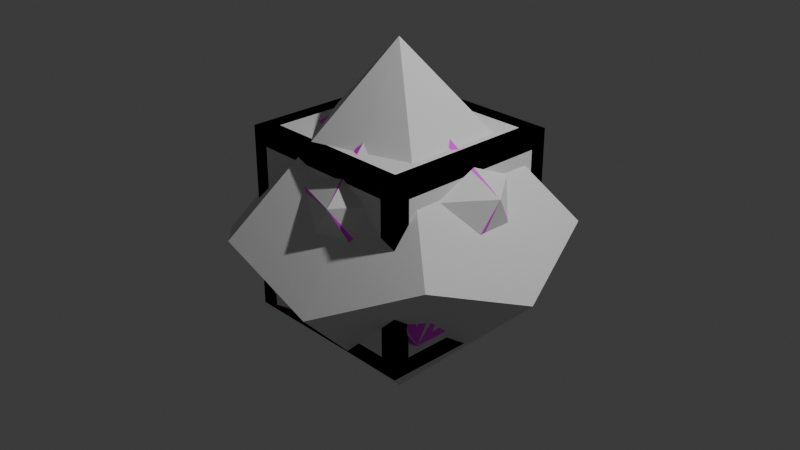 # Source: BaseD6.blend  (saved by Blender 4.5.90; exported with 4.5.12 LTS)
import bpy
from mathutils import Matrix  # noqa: F401  (used for matrix-valued properties, if any)

bpy.ops.wm.read_factory_settings(use_empty=True)
scene = bpy.context.scene
scene.name = 'Scene'

# ---- collections
col_collection = bpy.data.collections.new('Collection'); scene.collection.children.link(col_collection)

# ---- images (referenced by path relative to the original .blend; pixels are not part of the script)
import os
ASSET_DIR = os.environ.get("B2B_ASSET_DIR", "")  # directory of the original .blend (textures are referenced by path, not embedded)
HERE = os.path.dirname(os.path.abspath(__file__))  # packed textures are extracted next to this script under _unpacked/

def load_image(name, relpath, width, height, colorspace="sRGB"):
    """Load a texture the original file referenced (path relative to the .blend, or extracted next to this script)."""
    p = next((c for c in (os.path.join(HERE, relpath), os.path.join(ASSET_DIR, relpath)) if relpath and os.path.exists(c)), "")
    if p:
        img = bpy.data.images.load(p, check_existing=True)
        img.name = name
    else:  # same state as the original file: an image datablock whose file is absent (Cycles renders it pink)
        img = bpy.data.images.new(name, width, height)
        img.source = "FILE"
        img.filepath = "//" + (relpath or name)
    img.colorspace_settings.name = colorspace
    return img
img_mat01 = load_image('Mat01', 'missing.png', 1024, 1024, 'sRGB')

# ---- materials (node trees are filled in below, after node groups)
mat_material_001 = bpy.data.materials.new('Material.001')
mat_material_001.preview_render_type = 'CUBE'

# ---- material node trees
mat_material_001.use_nodes = True; mat_material_001.node_tree.nodes.clear()
_N = mat_material_001.node_tree.nodes; _L = mat_material_001.node_tree.links
n0 = _N.new('ShaderNodeOutputMaterial'); n0.name = 'Material Output'; n0.location = (200, 100)
n1 = _N.new('ShaderNodeBsdfPrincipled'); n1.name = 'Principled BSDF'; n1.location = (-200, 100)
n2 = _N.new('ShaderNodeTexImage'); n2.name = 'Image Texture'; n2.location = (-490, 75)
n2.image = img_mat01
_L.new(n1.outputs[0], n0.inputs[0])
_L.new(n2.outputs[0], n1.inputs[0])
n0.is_active_output = True

# ---- world
world_world = bpy.data.worlds.new('World'); scene.world = world_world
world_world.use_nodes = True; world_world.node_tree.nodes.clear()
_N = world_world.node_tree.nodes; _L = world_world.node_tree.links
n0 = _N.new('ShaderNodeOutputWorld'); n0.name = 'World Output'; n0.location = (200, 100)
n1 = _N.new('ShaderNodeBackground'); n1.name = 'Background'; n1.location = (-200, 100)
n1.inputs[0].default_value = (0.05088, 0.05088, 0.05088, 1.0)
_L.new(n1.outputs[0], n0.inputs[0])
n0.is_active_output = True
world_world.color = (0.05088, 0.05088, 0.05088)
world_world.sun_shadow_jitter_overblur = 0.0

# ---- cameras
cam_camera = bpy.data.cameras.new('Camera')
cam_camera.clip_end = 100.0
cam_camera.ortho_scale = 7.314

# ---- lights
light_light = bpy.data.lights.new('Light', 'POINT')
light_light.energy = 1000.0
light_light.shadow_soft_size = 0.1

# ---- meshes
me_cube_001 = bpy.data.meshes.new('Cube.001')
me_cube_001.from_pydata([(-1.0, -1.0, -1.0), (-1.0, -1.0, 1.0), (-1.0, 1.0, -1.0), (-1.0, 1.0, 1.0), (1.0, -1.0, -1.0), (1.0, -1.0, 1.0), (1.0, 1.0, -1.0), (1.0, 1.0, 1.0), (-1.0, -0.8219, -0.8219), (-1.0, -0.8219, 0.8219), (-1.0, 0.8219, 0.8219), (-1.0, 0.8219, -0.8219), (-0.8219, 1.0, -0.8219), (-0.8219, 1.0, 0.8219), (0.8219, 1.0, 0.8219), (0.8219, 1.0, -0.8219), (1.0, 0.8219, -0.8219), (1.0, 0.8219, 0.8219), (1.0, -0.8219, 0.8219), (1.0, -0.8219, -0.8219), (0.8219, -1.0, -0.8219), (0.8219, -1.0, 0.8219), (-0.8219, -1.0, 0.8219), (-0.8219, -1.0, -0.8219), (-0.8219, 0.8219, -1.0), (0.8219, 0.8219, -1.0), (0.8219, -0.8219, -1.0), (-0.8219, -0.8219, -1.0), (0.8219, 0.8219, 1.0), (-0.8219, 0.8219, 1.0), (-0.8219, -0.8219, 1.0), (0.8219, -0.8219, 1.0), (-0.9, -0.8219, -0.8219), (-0.9, -0.8219, 0.8219), (-0.9, 0.8219, 0.8219), (-0.9, 0.8219, -0.8219), (-0.8219, 0.9, -0.8219), (-0.8219, 0.9, 0.8219), (0.8219, 0.9, 0.8219), (0.8219, 0.9, -0.8219), (0.9, 0.8219, -0.8219), (0.9, 0.8219, 0.8219), (0.9, -0.8219, 0.8219), (0.9, -0.8219, -0.8219), (0.8219, -0.9, -0.8219), (0.8219, -0.9, 0.8219), (-0.8219, -0.9, 0.8219), (-0.8219, -0.9, -0.8219), (-0.8219, 0.8219, -0.9), (0.8219, 0.8219, -0.9), (0.8219, -0.8219, -0.9), (-0.8219, -0.8219, -0.9), (0.8219, 0.8219, 0.9), (-0.8219, 0.8219, 0.9), (-0.8219, -0.8219, 0.9), (0.8219, -0.8219, 0.9)], [], [(0, 1, 9, 8), (1, 3, 10, 9), (3, 2, 11, 10), (2, 0, 8, 11), (2, 3, 13, 12), (3, 7, 14, 13), (7, 6, 15, 14), (6, 2, 12, 15), (6, 7, 17, 16), (7, 5, 18, 17), (5, 4, 19, 18), (4, 6, 16, 19), (4, 5, 21, 20), (5, 1, 22, 21), (1, 0, 23, 22), (0, 4, 20, 23), (2, 6, 25, 24), (6, 4, 26, 25), (4, 0, 27, 26), (0, 2, 24, 27), (7, 3, 29, 28), (3, 1, 30, 29), (1, 5, 31, 30), (5, 7, 28, 31), (32, 33, 34, 35), (9, 33, 32, 8), (10, 34, 33, 9), (11, 35, 34, 10), (8, 32, 35, 11), (36, 37, 38, 39), (13, 37, 36, 12), (14, 38, 37, 13), (15, 39, 38, 14), (12, 36, 39, 15), (40, 41, 42, 43), (17, 41, 40, 16), (18, 42, 41, 17), (19, 43, 42, 18), (16, 40, 43, 19), (44, 45, 46, 47), (21, 45, 44, 20), (22, 46, 45, 21), (23, 47, 46, 22), (20, 44, 47, 23), (48, 49, 50, 51), (25, 49, 48, 24), (26, 50, 49, 25), (27, 51, 50, 26), (24, 48, 51, 27), (52, 53, 54, 55), (29, 53, 52, 28), (30, 54, 53, 29), (31, 55, 54, 30), (28, 52, 55, 31)])
_uv = me_cube_001.uv_layers.new(name='UVMap')
_uv.uv.foreach_set('vector', [0.375, 0.0, 0.625, 0.0, 0.6027, 0.02227, 0.3973, 0.02227, 0.625, 0.0, 0.625, 0.25, 0.6027, 0.2277, 0.6027, 0.02227, 0.625, 0.25, 0.375, 0.25, 0.3973, 0.2277, 0.6027, 0.2277, 0.375, 0.25, 0.375, 0.0, 0.3973, 0.02227, 0.3973, 0.2277, 0.375, 0.25, 0.625, 0.25, 0.6027, 0.2723, 0.3973, 0.2723, 0.625, 0.25, 0.625, 0.5, 0.6027, 0.4777, 0.6027, 0.2723, 0.625, 0.5, 0.375, 0.5, 0.3973, 0.4777, 0.6027, 0.4777, 0.375, 0.5, 0.375, 0.25, 0.3973, 0.2723, 0.3973, 0.4777, 0.375, 0.5, 0.625, 0.5, 0.6027, 0.5223, 0.3973, 0.5223, 0.625, 0.5, 0.625, 0.75, 0.6027, 0.7277, 0.6027, 0.5223, 0.625, 0.75, 0.375, 0.75, 0.3973, 0.7277, 0.6027, 0.7277, 0.375, 0.75, 0.375, 0.5, 0.3973, 0.5223, 0.3973, 0.7277, 0.375, 0.75, 0.625, 0.75, 0.6027, 0.7723, 0.3973, 0.7723, 0.625, 0.75, 0.625, 1.0, 0.6027, 0.9777, 0.6027, 0.7723, 0.625, 1.0, 0.375, 1.0, 0.3973, 0.9777, 0.6027, 0.9777, 0.375, 1.0, 0.375, 0.75, 0.3973, 0.7723, 0.3973, 0.9777, 0.125, 0.5, 0.375, 0.5, 0.3527, 0.5223, 0.1473, 0.5223, 0.375, 0.5, 0.375, 0.75, 0.3527, 0.7277, 0.3527, 0.5223, 0.375, 0.75, 0.125, 0.75, 0.1473, 0.7277, 0.3527, 0.7277, 0.125, 0.75, 0.125, 0.5, 0.1473, 0.5223, 0.1473, 0.7277, 0.625, 0.5, 0.875, 0.5, 0.8527, 0.5223, 0.6473, 0.5223, 0.875, 0.5, 0.875, 0.75, 0.8527, 0.7277, 0.8527, 0.5223, 0.875, 0.75, 0.625, 0.75, 0.6473, 0.7277, 0.8527, 0.7277, 0.625, 0.75, 0.625, 0.5, 0.6473, 0.5223, 0.6473, 0.7277, 0.3973, 0.02227, 0.6027, 0.02227, 0.6027, 0.2277, 0.3973, 0.2277, 0.6027, 0.02227, 0.6027, 0.02227, 0.3973, 0.02227, 0.3973, 0.02227, 0.6027, 0.2277, 0.6027, 0.2277, 0.6027, 0.02227, 0.6027, 0.02227, 0.3973, 0.2277, 0.3973, 0.2277, 0.6027, 0.2277, 0.6027, 0.2277, 0.3973, 0.02227, 0.3973, 0.02227, 0.3973, 0.2277, 0.3973, 0.2277, 0.3973, 0.2723, 0.6027, 0.2723, 0.6027, 0.4777, 0.3973, 0.4777, 0.6027, 0.2723, 0.6027, 0.2723, 0.3973, 0.2723, 0.3973, 0.2723, 0.6027, 0.4777, 0.6027, 0.4777, 0.6027, 0.2723, 0.6027, 0.2723, 0.3973, 0.4777, 0.3973, 0.4777, 0.6027, 0.4777, 0.6027, 0.4777, 0.3973, 0.2723, 0.3973, 0.2723, 0.3973, 0.4777, 0.3973, 0.4777, 0.3973, 0.5223, 0.6027, 0.5223, 0.6027, 0.7277, 0.3973, 0.7277, 0.6027, 0.5223, 0.6027, 0.5223, 0.3973, 0.5223, 0.3973, 0.5223, 0.6027, 0.7277, 0.6027, 0.7277, 0.6027, 0.5223, 0.6027, 0.5223, 0.3973, 0.7277, 0.3973, 0.7277, 0.6027, 0.7277, 0.6027, 0.7277, 0.3973, 0.5223, 0.3973, 0.5223, 0.3973, 0.7277, 0.3973, 0.7277, 0.3973, 0.7723, 0.6027, 0.7723, 0.6027, 0.9777, 0.3973, 0.9777, 0.6027, 0.7723, 0.6027, 0.7723, 0.3973, 0.7723, 0.3973, 0.7723, 0.6027, 0.9777, 0.6027, 0.9777, 0.6027, 0.7723, 0.6027, 0.7723, 0.3973, 0.9777, 0.3973, 0.9777, 0.6027, 0.9777, 0.6027, 0.9777, 0.3973, 0.7723, 0.3973, 0.7723, 0.3973, 0.9777, 0.3973, 0.9777, 0.1473, 0.5223, 0.3527, 0.5223, 0.3527, 0.7277, 0.1473, 0.7277, 0.3527, 0.5223, 0.3527, 0.5223, 0.1473, 0.5223, 0.1473, 0.5223, 0.3527, 0.7277, 0.3527, 0.7277, 0.3527, 0.5223, 0.3527, 0.5223, 0.1473, 0.7277, 0.1473, 0.7277, 0.3527, 0.7277, 0.3527, 0.7277, 0.1473, 0.5223, 0.1473, 0.5223, 0.1473, 0.7277, 0.1473, 0.7277, 0.6473, 0.5223, 0.8527, 0.5223, 0.8527, 0.7277, 0.6473, 0.7277, 0.8527, 0.5223, 0.8527, 0.5223, 0.6473, 0.5223, 0.6473, 0.5223, 0.8527, 0.7277, 0.8527, 0.7277, 0.8527, 0.5223, 0.8527, 0.5223, 0.6473, 0.7277, 0.6473, 0.7277, 0.8527, 0.7277, 0.8527, 0.7277, 0.6473, 0.5223, 0.6473, 0.5223, 0.6473, 0.7277, 0.6473, 0.7277])
me_cube_001.materials.append(mat_material_001)
me_cube_001.update()
me_icosphere = bpy.data.meshes.new('Icosphere')
me_icosphere.from_pydata([(0.0, 0.0, -1.5), (1.085, -0.7886, -0.6708), (-0.4146, -1.276, -0.6708), (-1.342, 0.0, -0.6708), (-0.4146, 1.276, -0.6708), (1.085, 0.7886, -0.6708), (0.4146, -1.276, 0.6708), (-1.085, -0.7886, 0.6708), (-1.085, 0.7886, 0.6708), (0.4146, 1.276, 0.6708), (1.342, 0.0, 0.6708), (0.0, 0.0, 1.5), (0.04777, -0.147, -1.382), (0.9013, -0.7671, -0.7299), (-0.2782, -1.15, -0.7299), (1.008, -0.6201, -0.7299), (0.1546, 0.0, -1.382), (1.008, 0.6201, -0.7299), (-0.1251, -0.09086, -1.382), (-0.4511, -1.094, -0.7299), (-1.18, -0.09086, -0.7299), (-0.1251, 0.09086, -1.382), (-1.18, 0.09086, -0.7299), (-0.4511, 1.094, -0.7299), (0.04777, 0.147, -1.382), (-0.2782, 1.15, -0.7299), (0.9013, 0.7671, -0.7299), (1.104, -0.6201, -0.5753), (1.104, 0.6201, -0.5753), (1.305, 0.0, 0.4797), (-0.2487, -1.241, -0.5753), (0.9308, -0.858, -0.5753), (0.4033, -1.241, 0.4797), (-1.257, -0.147, -0.5753), (-0.5284, -1.15, -0.5753), (-1.056, -0.7671, 0.4797), (-0.5284, 1.15, -0.5753), (-1.257, 0.147, -0.5753), (-1.056, 0.7671, 0.4797), (0.9308, 0.858, -0.5753), (-0.2487, 1.241, -0.5753), (0.4033, 1.241, 0.4797), (1.056, -0.7671, -0.4797), (1.257, -0.147, 0.5753), (0.5284, -1.15, 0.5753), (-0.4033, -1.241, -0.4797), (0.2487, -1.241, 0.5753), (-0.9308, -0.858, 0.5753), (-1.305, 0.0, -0.4797), (-1.104, -0.6201, 0.5753), (-1.104, 0.6201, 0.5753), (-0.4033, 1.241, -0.4797), (-0.9308, 0.858, 0.5753), (0.2487, 1.241, 0.5753), (1.056, 0.7671, -0.4797), (0.5284, 1.15, 0.5753), (1.257, 0.147, 0.5753), (0.4511, -1.094, 0.7299), (1.18, -0.09086, 0.7299), (0.1251, -0.09086, 1.382), (-0.9013, -0.7671, 0.7299), (0.2782, -1.15, 0.7299), (-0.04777, -0.147, 1.382), (-1.008, 0.6201, 0.7299), (-1.008, -0.6201, 0.7299), (-0.1546, 0.0, 1.382), (0.2782, 1.15, 0.7299), (-0.9013, 0.7671, 0.7299), (-0.04777, 0.147, 1.382), (1.18, 0.09086, 0.7299), (0.4511, 1.094, 0.7299), (0.1251, 0.09086, 1.382), (0.02901, -0.08928, -1.302), (0.8825, -0.7094, -0.6504), (-0.297, -1.093, -0.6504), (0.9474, -0.6201, -0.6504), (0.09388, 0.0, -1.302), (0.9474, 0.6201, -0.6504), (-0.07595, -0.05518, -1.302), (-0.402, -1.059, -0.6504), (-1.131, -0.05518, -0.6504), (-0.07595, 0.05518, -1.302), (-1.131, 0.05518, -0.6504), (-0.402, 1.059, -0.6504), (0.02901, 0.08928, -1.302), (-0.297, 1.093, -0.6504), (0.8825, 0.7094, -0.6504), (1.005, -0.6201, -0.5565), (1.005, 0.6201, -0.5565), (1.207, 9.016e-10, 0.4985), (-0.2791, -1.148, -0.5565), (0.9005, -0.7646, -0.5565), (0.3729, -1.148, 0.4985), (-1.178, -0.08928, -0.5565), (-0.4489, -1.093, -0.5565), (-0.9764, -0.7094, 0.4985), (-0.4489, 1.093, -0.5565), (-1.178, 0.08928, -0.5565), (-0.9764, 0.7094, 0.4985), (0.9005, 0.7646, -0.5565), (-0.2791, 1.148, -0.5565), (0.3729, 1.148, 0.4985), (0.9764, -0.7094, -0.4985), (1.178, -0.08928, 0.5565), (0.4489, -1.093, 0.5565), (-0.3729, -1.148, -0.4985), (0.2791, -1.148, 0.5565), (-0.9005, -0.7646, 0.5565), (-1.207, 9.016e-10, -0.4985), (-1.005, -0.6201, 0.5565), (-1.005, 0.6201, 0.5565), (-0.3729, 1.148, -0.4985), (-0.9005, 0.7646, 0.5565), (0.2791, 1.148, 0.5565), (0.9764, 0.7094, -0.4985), (0.4489, 1.093, 0.5565), (1.178, 0.08928, 0.5565), (0.402, -1.059, 0.6504), (1.131, -0.05518, 0.6504), (0.07595, -0.05518, 1.302), (-0.8825, -0.7094, 0.6504), (0.297, -1.093, 0.6504), (-0.02901, -0.08928, 1.302), (-0.9474, 0.6201, 0.6504), (-0.9474, -0.6201, 0.6504), (-0.09388, 0.0, 1.302), (0.297, 1.093, 0.6504), (-0.8825, 0.7094, 0.6504), (-0.02901, 0.08928, 1.302), (1.131, 0.05518, 0.6504), (0.402, 1.059, 0.6504), (0.07595, 0.05518, 1.302)], [], [(0, 1, 13, 12), (1, 2, 14, 13), (2, 0, 12, 14), (1, 0, 16, 15), (0, 5, 17, 16), (5, 1, 15, 17), (0, 2, 19, 18), (2, 3, 20, 19), (3, 0, 18, 20), (0, 3, 22, 21), (3, 4, 23, 22), (4, 0, 21, 23), (0, 4, 25, 24), (4, 5, 26, 25), (5, 0, 24, 26), (1, 5, 28, 27), (5, 10, 29, 28), (10, 1, 27, 29), (2, 1, 31, 30), (1, 6, 32, 31), (6, 2, 30, 32), (3, 2, 34, 33), (2, 7, 35, 34), (7, 3, 33, 35), (4, 3, 37, 36), (3, 8, 38, 37), (8, 4, 36, 38), (5, 4, 40, 39), (4, 9, 41, 40), (9, 5, 39, 41), (1, 10, 43, 42), (10, 6, 44, 43), (6, 1, 42, 44), (2, 6, 46, 45), (6, 7, 47, 46), (7, 2, 45, 47), (3, 7, 49, 48), (7, 8, 50, 49), (8, 3, 48, 50), (4, 8, 52, 51), (8, 9, 53, 52), (9, 4, 51, 53), (5, 9, 55, 54), (9, 10, 56, 55), (10, 5, 54, 56), (6, 10, 58, 57), (10, 11, 59, 58), (11, 6, 57, 59), (7, 6, 61, 60), (6, 11, 62, 61), (11, 7, 60, 62), (8, 7, 64, 63), (7, 11, 65, 64), (11, 8, 63, 65), (9, 8, 67, 66), (8, 11, 68, 67), (11, 9, 66, 68), (10, 9, 70, 69), (9, 11, 71, 70), (11, 10, 69, 71), (72, 73, 74), (13, 73, 72, 12), (14, 74, 73, 13), (12, 72, 74, 14), (75, 76, 77), (16, 76, 75, 15), (17, 77, 76, 16), (15, 75, 77, 17), (78, 79, 80), (19, 79, 78, 18), (20, 80, 79, 19), (18, 78, 80, 20), (81, 82, 83), (22, 82, 81, 21), (23, 83, 82, 22), (21, 81, 83, 23), (84, 85, 86), (25, 85, 84, 24), (26, 86, 85, 25), (24, 84, 86, 26), (87, 88, 89), (28, 88, 87, 27), (29, 89, 88, 28), (27, 87, 89, 29), (90, 91, 92), (31, 91, 90, 30), (32, 92, 91, 31), (30, 90, 92, 32), (93, 94, 95), (34, 94, 93, 33), (35, 95, 94, 34), (33, 93, 95, 35), (96, 97, 98), (37, 97, 96, 36), (38, 98, 97, 37), (36, 96, 98, 38), (99, 100, 101), (40, 100, 99, 39), (41, 101, 100, 40), (39, 99, 101, 41), (102, 103, 104), (43, 103, 102, 42), (44, 104, 103, 43), (42, 102, 104, 44), (105, 106, 107), (46, 106, 105, 45), (47, 107, 106, 46), (45, 105, 107, 47), (108, 109, 110), (49, 109, 108, 48), (50, 110, 109, 49), (48, 108, 110, 50), (111, 112, 113), (52, 112, 111, 51), (53, 113, 112, 52), (51, 111, 113, 53), (114, 115, 116), (55, 115, 114, 54), (56, 116, 115, 55), (54, 114, 116, 56), (117, 118, 119), (58, 118, 117, 57), (59, 119, 118, 58), (57, 117, 119, 59), (120, 121, 122), (61, 121, 120, 60), (62, 122, 121, 61), (60, 120, 122, 62), (123, 124, 125), (64, 124, 123, 63), (65, 125, 124, 64), (63, 123, 125, 65), (126, 127, 128), (67, 127, 126, 66), (68, 128, 127, 67), (66, 126, 128, 68), (129, 130, 131), (70, 130, 129, 69), (71, 131, 130, 70), (69, 129, 131, 71)])
_uv = me_icosphere.uv_layers.new(name='UVMap')
_uv.uv.foreach_set('vector', [0.1818, 0.0, 0.2727, 0.1575, 0.2533, 0.1462, 0.1818, 0.02243, 0.2727, 0.1575, 0.09091, 0.1575, 0.1103, 0.1462, 0.2533, 0.1462, 0.09091, 0.1575, 0.1818, 0.0, 0.1818, 0.02243, 0.1103, 0.1462, 0.2727, 0.1575, 0.3636, 0.0, 0.3636, 0.02243, 0.2921, 0.1462, 0.3636, 0.0, 0.4545, 0.1575, 0.4351, 0.1462, 0.3636, 0.02243, 0.4545, 0.1575, 0.2727, 0.1575, 0.2921, 0.1462, 0.4351, 0.1462, 0.9091, 0.0, 1.0, 0.1575, 0.9806, 0.1462, 0.9091, 0.02243, 1.0, 0.1575, 0.8182, 0.1575, 0.8376, 0.1462, 0.9806, 0.1462, 0.8182, 0.1575, 0.9091, 0.0, 0.9091, 0.02243, 0.8376, 0.1462, 0.7273, 0.0, 0.8182, 0.1575, 0.7988, 0.1462, 0.7273, 0.02243, 0.8182, 0.1575, 0.6364, 0.1575, 0.6558, 0.1462, 0.7988, 0.1462, 0.6364, 0.1575, 0.7273, 0.0, 0.7273, 0.02243, 0.6558, 0.1462, 0.5455, 0.0, 0.6364, 0.1575, 0.6169, 0.1462, 0.5455, 0.02243, 0.6364, 0.1575, 0.4545, 0.1575, 0.474, 0.1462, 0.6169, 0.1462, 0.4545, 0.1575, 0.5455, 0.0, 0.5455, 0.02243, 0.474, 0.1462, 0.2727, 0.1575, 0.4545, 0.1575, 0.4351, 0.1687, 0.2921, 0.1687, 0.4545, 0.1575, 0.3636, 0.3149, 0.3636, 0.2925, 0.4351, 0.1687, 0.3636, 0.3149, 0.2727, 0.1575, 0.2921, 0.1687, 0.3636, 0.2925, 0.09091, 0.1575, 0.2727, 0.1575, 0.2533, 0.1687, 0.1103, 0.1687, 0.2727, 0.1575, 0.1818, 0.3149, 0.1818, 0.2925, 0.2533, 0.1687, 0.1818, 0.3149, 0.09091, 0.1575, 0.1103, 0.1687, 0.1818, 0.2925, 0.8182, 0.1575, 1.0, 0.1575, 0.9806, 0.1687, 0.8376, 0.1687, 1.0, 0.1575, 0.9091, 0.3149, 0.9091, 0.2925, 0.9806, 0.1687, 0.9091, 0.3149, 0.8182, 0.1575, 0.8376, 0.1687, 0.9091, 0.2925, 0.6364, 0.1575, 0.8182, 0.1575, 0.7988, 0.1687, 0.6558, 0.1687, 0.8182, 0.1575, 0.7273, 0.3149, 0.7273, 0.2925, 0.7988, 0.1687, 0.7273, 0.3149, 0.6364, 0.1575, 0.6558, 0.1687, 0.7273, 0.2925, 0.4545, 0.1575, 0.6364, 0.1575, 0.6169, 0.1687, 0.474, 0.1687, 0.6364, 0.1575, 0.5455, 0.3149, 0.5455, 0.2925, 0.6169, 0.1687, 0.5455, 0.3149, 0.4545, 0.1575, 0.474, 0.1687, 0.5455, 0.2925, 0.2727, 0.1575, 0.3636, 0.3149, 0.3442, 0.3037, 0.2727, 0.1799, 0.3636, 0.3149, 0.1818, 0.3149, 0.2012, 0.3037, 0.3442, 0.3037, 0.1818, 0.3149, 0.2727, 0.1575, 0.2727, 0.1799, 0.2012, 0.3037, 0.09091, 0.1575, 0.1818, 0.3149, 0.1624, 0.3037, 0.09091, 0.1799, 0.1818, 0.3149, 0.0, 0.3149, 0.01942, 0.3037, 0.1624, 0.3037, 0.0, 0.3149, 0.09091, 0.1575, 0.09091, 0.1799, 0.01942, 0.3037, 0.8182, 0.1575, 0.9091, 0.3149, 0.8897, 0.3037, 0.8182, 0.1799, 0.9091, 0.3149, 0.7273, 0.3149, 0.7467, 0.3037, 0.8897, 0.3037, 0.7273, 0.3149, 0.8182, 0.1575, 0.8182, 0.1799, 0.7467, 0.3037, 0.6364, 0.1575, 0.7273, 0.3149, 0.7079, 0.3037, 0.6364, 0.1799, 0.7273, 0.3149, 0.5455, 0.3149, 0.5649, 0.3037, 0.7079, 0.3037, 0.5455, 0.3149, 0.6364, 0.1575, 0.6364, 0.1799, 0.5649, 0.3037, 0.4545, 0.1575, 0.5455, 0.3149, 0.526, 0.3037, 0.4545, 0.1799, 0.5455, 0.3149, 0.3636, 0.3149, 0.3831, 0.3037, 0.526, 0.3037, 0.3636, 0.3149, 0.4545, 0.1575, 0.4545, 0.1799, 0.3831, 0.3037, 0.1818, 0.3149, 0.3636, 0.3149, 0.3442, 0.3261, 0.2012, 0.3261, 0.3636, 0.3149, 0.2727, 0.4724, 0.2727, 0.45, 0.3442, 0.3261, 0.2727, 0.4724, 0.1818, 0.3149, 0.2012, 0.3261, 0.2727, 0.45, 0.0, 0.3149, 0.1818, 0.3149, 0.1624, 0.3261, 0.01942, 0.3261, 0.1818, 0.3149, 0.09091, 0.4724, 0.09091, 0.45, 0.1624, 0.3261, 0.09091, 0.4724, 0.0, 0.3149, 0.01942, 0.3261, 0.09091, 0.45, 0.7273, 0.3149, 0.9091, 0.3149, 0.8897, 0.3261, 0.7467, 0.3261, 0.9091, 0.3149, 0.8182, 0.4724, 0.8182, 0.45, 0.8897, 0.3261, 0.8182, 0.4724, 0.7273, 0.3149, 0.7467, 0.3261, 0.8182, 0.45, 0.5455, 0.3149, 0.7273, 0.3149, 0.7079, 0.3261, 0.5649, 0.3261, 0.7273, 0.3149, 0.6364, 0.4724, 0.6364, 0.45, 0.7079, 0.3261, 0.6364, 0.4724, 0.5455, 0.3149, 0.5649, 0.3261, 0.6364, 0.45, 0.3636, 0.3149, 0.5455, 0.3149, 0.526, 0.3261, 0.3831, 0.3261, 0.5455, 0.3149, 0.4545, 0.4724, 0.4545, 0.45, 0.526, 0.3261, 0.4545, 0.4724, 0.3636, 0.3149, 0.3831, 0.3261, 0.4545, 0.45, 0.1818, 0.02243, 0.2533, 0.1462, 0.1103, 0.1462, 0.2533, 0.1462, 0.2533, 0.1462, 0.1818, 0.02243, 0.1818, 0.02243, 0.1103, 0.1462, 0.1103, 0.1462, 0.2533, 0.1462, 0.2533, 0.1462, 0.1818, 0.02243, 0.1818, 0.02243, 0.1103, 0.1462, 0.1103, 0.1462, 0.2921, 0.1462, 0.3636, 0.02243, 0.4351, 0.1462, 0.3636, 0.02243, 0.3636, 0.02243, 0.2921, 0.1462, 0.2921, 0.1462, 0.4351, 0.1462, 0.4351, 0.1462, 0.3636, 0.02243, 0.3636, 0.02243, 0.2921, 0.1462, 0.2921, 0.1462, 0.4351, 0.1462, 0.4351, 0.1462, 0.9091, 0.02243, 0.9806, 0.1462, 0.8376, 0.1462, 0.9806, 0.1462, 0.9806, 0.1462, 0.9091, 0.02243, 0.9091, 0.02243, 0.8376, 0.1462, 0.8376, 0.1462, 0.9806, 0.1462, 0.9806, 0.1462, 0.9091, 0.02243, 0.9091, 0.02243, 0.8376, 0.1462, 0.8376, 0.1462, 0.7273, 0.02243, 0.7988, 0.1462, 0.6558, 0.1462, 0.7988, 0.1462, 0.7988, 0.1462, 0.7273, 0.02243, 0.7273, 0.02243, 0.6558, 0.1462, 0.6558, 0.1462, 0.7988, 0.1462, 0.7988, 0.1462, 0.7273, 0.02243, 0.7273, 0.02243, 0.6558, 0.1462, 0.6558, 0.1462, 0.5455, 0.02243, 0.6169, 0.1462, 0.474, 0.1462, 0.6169, 0.1462, 0.6169, 0.1462, 0.5455, 0.02243, 0.5455, 0.02243, 0.474, 0.1462, 0.474, 0.1462, 0.6169, 0.1462, 0.6169, 0.1462, 0.5455, 0.02243, 0.5455, 0.02243, 0.474, 0.1462, 0.474, 0.1462, 0.2921, 0.1687, 0.4351, 0.1687, 0.3636, 0.2925, 0.4351, 0.1687, 0.4351, 0.1687, 0.2921, 0.1687, 0.2921, 0.1687, 0.3636, 0.2925, 0.3636, 0.2925, 0.4351, 0.1687, 0.4351, 0.1687, 0.2921, 0.1687, 0.2921, 0.1687, 0.3636, 0.2925, 0.3636, 0.2925, 0.1103, 0.1687, 0.2533, 0.1687, 0.1818, 0.2925, 0.2533, 0.1687, 0.2533, 0.1687, 0.1103, 0.1687, 0.1103, 0.1687, 0.1818, 0.2925, 0.1818, 0.2925, 0.2533, 0.1687, 0.2533, 0.1687, 0.1103, 0.1687, 0.1103, 0.1687, 0.1818, 0.2925, 0.1818, 0.2925, 0.8376, 0.1687, 0.9806, 0.1687, 0.9091, 0.2925, 0.9806, 0.1687, 0.9806, 0.1687, 0.8376, 0.1687, 0.8376, 0.1687, 0.9091, 0.2925, 0.9091, 0.2925, 0.9806, 0.1687, 0.9806, 0.1687, 0.8376, 0.1687, 0.8376, 0.1687, 0.9091, 0.2925, 0.9091, 0.2925, 0.6558, 0.1687, 0.7988, 0.1687, 0.7273, 0.2925, 0.7988, 0.1687, 0.7988, 0.1687, 0.6558, 0.1687, 0.6558, 0.1687, 0.7273, 0.2925, 0.7273, 0.2925, 0.7988, 0.1687, 0.7988, 0.1687, 0.6558, 0.1687, 0.6558, 0.1687, 0.7273, 0.2925, 0.7273, 0.2925, 0.474, 0.1687, 0.6169, 0.1687, 0.5455, 0.2925, 0.6169, 0.1687, 0.6169, 0.1687, 0.474, 0.1687, 0.474, 0.1687, 0.5455, 0.2925, 0.5455, 0.2925, 0.6169, 0.1687, 0.6169, 0.1687, 0.474, 0.1687, 0.474, 0.1687, 0.5455, 0.2925, 0.5455, 0.2925, 0.2727, 0.1799, 0.3442, 0.3037, 0.2012, 0.3037, 0.3442, 0.3037, 0.3442, 0.3037, 0.2727, 0.1799, 0.2727, 0.1799, 0.2012, 0.3037, 0.2012, 0.3037, 0.3442, 0.3037, 0.3442, 0.3037, 0.2727, 0.1799, 0.2727, 0.1799, 0.2012, 0.3037, 0.2012, 0.3037, 0.09091, 0.1799, 0.1624, 0.3037, 0.01942, 0.3037, 0.1624, 0.3037, 0.1624, 0.3037, 0.09091, 0.1799, 0.09091, 0.1799, 0.01942, 0.3037, 0.01942, 0.3037, 0.1624, 0.3037, 0.1624, 0.3037, 0.09091, 0.1799, 0.09091, 0.1799, 0.01942, 0.3037, 0.01942, 0.3037, 0.8182, 0.1799, 0.8897, 0.3037, 0.7467, 0.3037, 0.8897, 0.3037, 0.8897, 0.3037, 0.8182, 0.1799, 0.8182, 0.1799, 0.7467, 0.3037, 0.7467, 0.3037, 0.8897, 0.3037, 0.8897, 0.3037, 0.8182, 0.1799, 0.8182, 0.1799, 0.7467, 0.3037, 0.7467, 0.3037, 0.6364, 0.1799, 0.7079, 0.3037, 0.5649, 0.3037, 0.7079, 0.3037, 0.7079, 0.3037, 0.6364, 0.1799, 0.6364, 0.1799, 0.5649, 0.3037, 0.5649, 0.3037, 0.7079, 0.3037, 0.7079, 0.3037, 0.6364, 0.1799, 0.6364, 0.1799, 0.5649, 0.3037, 0.5649, 0.3037, 0.4545, 0.1799, 0.526, 0.3037, 0.3831, 0.3037, 0.526, 0.3037, 0.526, 0.3037, 0.4545, 0.1799, 0.4545, 0.1799, 0.3831, 0.3037, 0.3831, 0.3037, 0.526, 0.3037, 0.526, 0.3037, 0.4545, 0.1799, 0.4545, 0.1799, 0.3831, 0.3037, 0.3831, 0.3037, 0.2012, 0.3261, 0.3442, 0.3261, 0.2727, 0.45, 0.3442, 0.3261, 0.3442, 0.3261, 0.2012, 0.3261, 0.2012, 0.3261, 0.2727, 0.45, 0.2727, 0.45, 0.3442, 0.3261, 0.3442, 0.3261, 0.2012, 0.3261, 0.2012, 0.3261, 0.2727, 0.45, 0.2727, 0.45, 0.01942, 0.3261, 0.1624, 0.3261, 0.09091, 0.45, 0.1624, 0.3261, 0.1624, 0.3261, 0.01942, 0.3261, 0.01942, 0.3261, 0.09091, 0.45, 0.09091, 0.45, 0.1624, 0.3261, 0.1624, 0.3261, 0.01942, 0.3261, 0.01942, 0.3261, 0.09091, 0.45, 0.09091, 0.45, 0.7467, 0.3261, 0.8897, 0.3261, 0.8182, 0.45, 0.8897, 0.3261, 0.8897, 0.3261, 0.7467, 0.3261, 0.7467, 0.3261, 0.8182, 0.45, 0.8182, 0.45, 0.8897, 0.3261, 0.8897, 0.3261, 0.7467, 0.3261, 0.7467, 0.3261, 0.8182, 0.45, 0.8182, 0.45, 0.5649, 0.3261, 0.7079, 0.3261, 0.6364, 0.45, 0.7079, 0.3261, 0.7079, 0.3261, 0.5649, 0.3261, 0.5649, 0.3261, 0.6364, 0.45, 0.6364, 0.45, 0.7079, 0.3261, 0.7079, 0.3261, 0.5649, 0.3261, 0.5649, 0.3261, 0.6364, 0.45, 0.6364, 0.45, 0.3831, 0.3261, 0.526, 0.3261, 0.4545, 0.45, 0.526, 0.3261, 0.526, 0.3261, 0.3831, 0.3261, 0.3831, 0.3261, 0.4545, 0.45, 0.4545, 0.45, 0.526, 0.3261, 0.526, 0.3261, 0.3831, 0.3261, 0.3831, 0.3261, 0.4545, 0.45, 0.4545, 0.45])
me_icosphere.materials.append(mat_material_001)
me_icosphere.update()
me_cube_003 = bpy.data.meshes.new('Cube.003')
me_cube_003.from_pydata([(-1.0, -1.0, -1.0), (-1.0, -1.0, 1.0), (-1.0, 1.0, -1.0), (-1.0, 1.0, 1.0), (1.0, -1.0, -1.0), (1.0, -1.0, 1.0), (1.0, 1.0, -1.0), (1.0, 1.0, 1.0)], [], [(0, 1, 3, 2), (2, 3, 7, 6), (6, 7, 5, 4), (4, 5, 1, 0), (2, 6, 4, 0), (7, 3, 1, 5)])
_uv = me_cube_003.uv_layers.new(name='UVMap')
_uv.uv.foreach_set('vector', [0.375, 0.0, 0.625, 0.0, 0.625, 0.25, 0.375, 0.25, 0.375, 0.25, 0.625, 0.25, 0.625, 0.5, 0.375, 0.5, 0.375, 0.5, 0.625, 0.5, 0.625, 0.75, 0.375, 0.75, 0.375, 0.75, 0.625, 0.75, 0.625, 1.0, 0.375, 1.0, 0.125, 0.5, 0.375, 0.5, 0.375, 0.75, 0.125, 0.75, 0.625, 0.5, 0.875, 0.5, 0.875, 0.75, 0.625, 0.75])
me_cube_003.update()
me_icosphere_001 = bpy.data.meshes.new('Icosphere.001')
me_icosphere_001.from_pydata([(0.0, 0.0, -1.5), (1.085, -0.7886, -0.6708), (-0.4146, -1.276, -0.6708), (-1.342, 0.0, -0.6708), (-0.4146, 1.276, -0.6708), (1.085, 0.7886, -0.6708), (0.4146, -1.276, 0.6708), (-1.085, -0.7886, 0.6708), (-1.085, 0.7886, 0.6708), (0.4146, 1.276, 0.6708), (1.342, 0.0, 0.6708), (0.0, 0.0, 1.5)], [], [(0, 1, 2), (1, 0, 5), (0, 2, 3), (0, 3, 4), (0, 4, 5), (1, 5, 10), (2, 1, 6), (3, 2, 7), (4, 3, 8), (5, 4, 9), (1, 10, 6), (2, 6, 7), (3, 7, 8), (4, 8, 9), (5, 9, 10), (6, 10, 11), (7, 6, 11), (8, 7, 11), (9, 8, 11), (10, 9, 11)])
_uv = me_icosphere_001.uv_layers.new(name='UVMap')
_uv.uv.foreach_set('vector', [0.1818, 0.0, 0.2727, 0.1575, 0.09091, 0.1575, 0.2727, 0.1575, 0.3636, 0.0, 0.4545, 0.1575, 0.9091, 0.0, 1.0, 0.1575, 0.8182, 0.1575, 0.7273, 0.0, 0.8182, 0.1575, 0.6364, 0.1575, 0.5455, 0.0, 0.6364, 0.1575, 0.4545, 0.1575, 0.2727, 0.1575, 0.4545, 0.1575, 0.3636, 0.3149, 0.09091, 0.1575, 0.2727, 0.1575, 0.1818, 0.3149, 0.8182, 0.1575, 1.0, 0.1575, 0.9091, 0.3149, 0.6364, 0.1575, 0.8182, 0.1575, 0.7273, 0.3149, 0.4545, 0.1575, 0.6364, 0.1575, 0.5455, 0.3149, 0.2727, 0.1575, 0.3636, 0.3149, 0.1818, 0.3149, 0.09091, 0.1575, 0.1818, 0.3149, 0.0, 0.3149, 0.8182, 0.1575, 0.9091, 0.3149, 0.7273, 0.3149, 0.6364, 0.1575, 0.7273, 0.3149, 0.5455, 0.3149, 0.4545, 0.1575, 0.5455, 0.3149, 0.3636, 0.3149, 0.1818, 0.3149, 0.3636, 0.3149, 0.2727, 0.4724, 0.0, 0.3149, 0.1818, 0.3149, 0.09091, 0.4724, 0.7273, 0.3149, 0.9091, 0.3149, 0.8182, 0.4724, 0.5455, 0.3149, 0.7273, 0.3149, 0.6364, 0.4724, 0.3636, 0.3149, 0.5455, 0.3149, 0.4545, 0.4724])
me_icosphere_001.update()
me_plane = bpy.data.meshes.new('Plane')
me_plane.from_pydata([(-1.03, -1.03, 0.0), (1.03, -1.03, 0.0), (-1.03, 1.03, 0.0), (1.03, 1.03, 0.0), (0.0, 0.0, -1.4), (0.0, 0.0, 1.4)], [], [(0, 1, 4), (4, 1, 3), (3, 2, 4), (2, 0, 4), (2, 3, 5), (5, 3, 1), (1, 0, 5), (0, 2, 5)])
_uv = me_plane.uv_layers.new(name='UVMap')
_uv.uv.foreach_set('vector', [0.0, 0.0, 1.0, 0.0, 0.5, 0.5, 0.5, 0.5, 1.0, 0.0, 1.0, 1.0, 1.0, 1.0, 0.0, 1.0, 0.5, 0.5, 0.0, 1.0, 0.0, 0.0, 0.5, 0.5, 0.0, 1.0, 1.0, 1.0, 0.5, 0.5, 0.5, 0.5, 1.0, 1.0, 1.0, 0.0, 1.0, 0.0, 0.0, 0.0, 0.5, 0.5, 0.0, 0.0, 0.0, 1.0, 0.5, 0.5])
me_plane.update()
me_plane_001 = bpy.data.meshes.new('Plane.001')
me_plane_001.from_pydata([(-1.03, -1.03, 0.0), (1.03, -1.03, 0.0), (-1.03, 1.03, 0.0), (1.03, 1.03, 0.0), (0.0, 0.0, -1.4), (0.0, 0.0, 1.4), (-0.8039, -0.9537, -0.1038), (0.8039, -0.9537, -0.1038), (0.0, -0.1498, -1.196), (0.1498, 0.0, -1.196), (0.9537, -0.8039, -0.1038), (0.9537, 0.8039, -0.1038), (0.8039, 0.9537, -0.1038), (-0.8039, 0.9537, -0.1038), (0.0, 0.1498, -1.196), (-0.9537, 0.8039, -0.1038), (-0.9537, -0.8039, -0.1038), (-0.1498, 0.0, -1.196), (-0.8039, 0.9537, 0.1038), (0.8039, 0.9537, 0.1038), (0.0, 0.1498, 1.196), (0.1498, 0.0, 1.196), (0.9537, 0.8039, 0.1038), (0.9537, -0.8039, 0.1038), (0.8039, -0.9537, 0.1038), (-0.8039, -0.9537, 0.1038), (0.0, -0.1498, 1.196), (-0.9537, -0.8039, 0.1038), (-0.9537, 0.8039, 0.1038), (-0.1498, 0.0, 1.196), (-0.8039, -0.8731, -0.04451), (0.8039, -0.8731, -0.04451), (-2.746e-10, -0.06921, -1.137), (0.06921, -2.746e-10, -1.137), (0.8731, -0.8039, -0.04451), (0.8731, 0.8039, -0.04451), (0.8039, 0.8731, -0.04451), (-0.8039, 0.8731, -0.04451), (2.746e-10, 0.06921, -1.137), (-0.8731, 0.8039, -0.04451), (-0.8731, -0.8039, -0.04451), (-0.06921, 2.746e-10, -1.137), (-0.8039, 0.8731, 0.04451), (0.8039, 0.8731, 0.04451), (-2.746e-10, 0.06921, 1.137), (0.06921, 2.746e-10, 1.137), (0.8731, 0.8039, 0.04451), (0.8731, -0.8039, 0.04451), (0.8039, -0.8731, 0.04451), (-0.8039, -0.8731, 0.04451), (2.746e-10, -0.06921, 1.137), (-0.8731, -0.8039, 0.04451), (-0.8731, 0.8039, 0.04451), (-0.06921, -2.746e-10, 1.137)], [], [(0, 1, 7, 6), (1, 4, 8, 7), (4, 0, 6, 8), (4, 1, 10, 9), (1, 3, 11, 10), (3, 4, 9, 11), (3, 2, 13, 12), (2, 4, 14, 13), (4, 3, 12, 14), (2, 0, 16, 15), (0, 4, 17, 16), (4, 2, 15, 17), (2, 3, 19, 18), (3, 5, 20, 19), (5, 2, 18, 20), (5, 3, 22, 21), (3, 1, 23, 22), (1, 5, 21, 23), (1, 0, 25, 24), (0, 5, 26, 25), (5, 1, 24, 26), (0, 2, 28, 27), (2, 5, 29, 28), (5, 0, 27, 29), (30, 31, 32), (7, 31, 30, 6), (8, 32, 31, 7), (6, 30, 32, 8), (33, 34, 35), (10, 34, 33, 9), (11, 35, 34, 10), (9, 33, 35, 11), (36, 37, 38), (13, 37, 36, 12), (14, 38, 37, 13), (12, 36, 38, 14), (39, 40, 41), (16, 40, 39, 15), (17, 41, 40, 16), (15, 39, 41, 17), (42, 43, 44), (19, 43, 42, 18), (20, 44, 43, 19), (18, 42, 44, 20), (45, 46, 47), (22, 46, 45, 21), (23, 47, 46, 22), (21, 45, 47, 23), (48, 49, 50), (25, 49, 48, 24), (26, 50, 49, 25), (24, 48, 50, 26), (51, 52, 53), (28, 52, 51, 27), (29, 53, 52, 28), (27, 51, 53, 29)])
_uv = me_plane_001.uv_layers.new(name='UVMap')
_uv.uv.foreach_set('vector', [0.0, 0.0, 1.0, 0.0, 0.8902, 0.03706, 0.1098, 0.03706, 1.0, 0.0, 0.5, 0.5, 0.5, 0.4273, 0.8902, 0.03706, 0.5, 0.5, 0.0, 0.0, 0.1098, 0.03706, 0.5, 0.4273, 0.5, 0.5, 1.0, 0.0, 0.9629, 0.1098, 0.5727, 0.5, 1.0, 0.0, 1.0, 1.0, 0.9629, 0.8902, 0.9629, 0.1098, 1.0, 1.0, 0.5, 0.5, 0.5727, 0.5, 0.9629, 0.8902, 1.0, 1.0, 0.0, 1.0, 0.1098, 0.9629, 0.8902, 0.9629, 0.0, 1.0, 0.5, 0.5, 0.5, 0.5727, 0.1098, 0.9629, 0.5, 0.5, 1.0, 1.0, 0.8902, 0.9629, 0.5, 0.5727, 0.0, 1.0, 0.0, 0.0, 0.03706, 0.1098, 0.03706, 0.8902, 0.0, 0.0, 0.5, 0.5, 0.4273, 0.5, 0.03706, 0.1098, 0.5, 0.5, 0.0, 1.0, 0.03706, 0.8902, 0.4273, 0.5, 0.0, 1.0, 1.0, 1.0, 0.8902, 0.9629, 0.1098, 0.9629, 1.0, 1.0, 0.5, 0.5, 0.5, 0.5727, 0.8902, 0.9629, 0.5, 0.5, 0.0, 1.0, 0.1098, 0.9629, 0.5, 0.5727, 0.5, 0.5, 1.0, 1.0, 0.9629, 0.8902, 0.5727, 0.5, 1.0, 1.0, 1.0, 0.0, 0.9629, 0.1098, 0.9629, 0.8902, 1.0, 0.0, 0.5, 0.5, 0.5727, 0.5, 0.9629, 0.1098, 1.0, 0.0, 0.0, 0.0, 0.1098, 0.03706, 0.8902, 0.03706, 0.0, 0.0, 0.5, 0.5, 0.5, 0.4273, 0.1098, 0.03706, 0.5, 0.5, 1.0, 0.0, 0.8902, 0.03706, 0.5, 0.4273, 0.0, 0.0, 0.0, 1.0, 0.03706, 0.8902, 0.03706, 0.1098, 0.0, 1.0, 0.5, 0.5, 0.4273, 0.5, 0.03706, 0.8902, 0.5, 0.5, 0.0, 0.0, 0.03706, 0.1098, 0.4273, 0.5, 0.1098, 0.03706, 0.8902, 0.03706, 0.5, 0.4273, 0.8902, 0.03706, 0.8902, 0.03706, 0.1098, 0.03706, 0.1098, 0.03706, 0.5, 0.4273, 0.5, 0.4273, 0.8902, 0.03706, 0.8902, 0.03706, 0.1098, 0.03706, 0.1098, 0.03706, 0.5, 0.4273, 0.5, 0.4273, 0.5727, 0.5, 0.9629, 0.1098, 0.9629, 0.8902, 0.9629, 0.1098, 0.9629, 0.1098, 0.5727, 0.5, 0.5727, 0.5, 0.9629, 0.8902, 0.9629, 0.8902, 0.9629, 0.1098, 0.9629, 0.1098, 0.5727, 0.5, 0.5727, 0.5, 0.9629, 0.8902, 0.9629, 0.8902, 0.8902, 0.9629, 0.1098, 0.9629, 0.5, 0.5727, 0.1098, 0.9629, 0.1098, 0.9629, 0.8902, 0.9629, 0.8902, 0.9629, 0.5, 0.5727, 0.5, 0.5727, 0.1098, 0.9629, 0.1098, 0.9629, 0.8902, 0.9629, 0.8902, 0.9629, 0.5, 0.5727, 0.5, 0.5727, 0.03706, 0.8902, 0.03706, 0.1098, 0.4273, 0.5, 0.03706, 0.1098, 0.03706, 0.1098, 0.03706, 0.8902, 0.03706, 0.8902, 0.4273, 0.5, 0.4273, 0.5, 0.03706, 0.1098, 0.03706, 0.1098, 0.03706, 0.8902, 0.03706, 0.8902, 0.4273, 0.5, 0.4273, 0.5, 0.1098, 0.9629, 0.8902, 0.9629, 0.5, 0.5727, 0.8902, 0.9629, 0.8902, 0.9629, 0.1098, 0.9629, 0.1098, 0.9629, 0.5, 0.5727, 0.5, 0.5727, 0.8902, 0.9629, 0.8902, 0.9629, 0.1098, 0.9629, 0.1098, 0.9629, 0.5, 0.5727, 0.5, 0.5727, 0.5727, 0.5, 0.9629, 0.8902, 0.9629, 0.1098, 0.9629, 0.8902, 0.9629, 0.8902, 0.5727, 0.5, 0.5727, 0.5, 0.9629, 0.1098, 0.9629, 0.1098, 0.9629, 0.8902, 0.9629, 0.8902, 0.5727, 0.5, 0.5727, 0.5, 0.9629, 0.1098, 0.9629, 0.1098, 0.8902, 0.03706, 0.1098, 0.03706, 0.5, 0.4273, 0.1098, 0.03706, 0.1098, 0.03706, 0.8902, 0.03706, 0.8902, 0.03706, 0.5, 0.4273, 0.5, 0.4273, 0.1098, 0.03706, 0.1098, 0.03706, 0.8902, 0.03706, 0.8902, 0.03706, 0.5, 0.4273, 0.5, 0.4273, 0.03706, 0.1098, 0.03706, 0.8902, 0.4273, 0.5, 0.03706, 0.8902, 0.03706, 0.8902, 0.03706, 0.1098, 0.03706, 0.1098, 0.4273, 0.5, 0.4273, 0.5, 0.03706, 0.8902, 0.03706, 0.8902, 0.03706, 0.1098, 0.03706, 0.1098, 0.4273, 0.5, 0.4273, 0.5])
me_plane_001.update()
me_icosphere_004 = bpy.data.meshes.new('Icosphere.004')
me_icosphere_004.from_pydata([(0.0, 0.0, -2.029), (-0.5528, -1.701, 0.1388), (1.447, 1.051, 0.1388), (0.5528, -1.701, -0.2593), (-1.447, -1.051, -0.2593), (0.5528, 1.701, -0.2593), (0.0, 0.0, 1.908), (-1.789, 0.0, 0.1388), (-0.5528, 1.701, 0.1388), (1.447, -1.051, 0.1388), (-1.447, 1.051, -0.2593), (1.789, 0.0, -0.2593)], [], [(10, 0, 4, 7), (11, 0, 5, 2), (11, 2, 6, 9), (3, 9, 6, 1), (5, 8, 6, 2), (4, 1, 6, 7), (10, 7, 6, 8), (0, 11, 9, 3), (5, 0, 10, 8), (3, 1, 4, 0)])
_uv = me_icosphere_004.uv_layers.new(name='UVMap')
_uv.uv.foreach_set('vector', [0.7273, 0.1575, 0.9091, 0.0, 0.9091, 0.1575, 0.8182, 0.1575, 0.3636, 0.1575, 0.5455, 0.0, 0.5455, 0.1575, 0.4545, 0.1575, 0.3636, 0.3149, 0.4545, 0.3149, 0.2727, 0.4724, 0.2727, 0.3149, 0.1818, 0.3149, 0.2727, 0.3149, 0.09091, 0.4724, 0.09091, 0.3149, 0.5455, 0.3149, 0.6364, 0.3149, 0.4545, 0.4724, 0.4545, 0.3149, 0.0, 0.3149, 0.09091, 0.3149, 0.8182, 0.4724, 0.8182, 0.3149, 0.7273, 0.3149, 0.8182, 0.3149, 0.6364, 0.4724, 0.6364, 0.3149, 0.3636, 0.0, 0.3636, 0.1575, 0.2727, 0.1575, 0.1818, 0.1575, 0.5455, 0.1575, 0.7273, 0.0, 0.7273, 0.1575, 0.6364, 0.1575, 0.1818, 0.1575, 1.0, 0.1575, 0.9091, 0.1575, 0.1818, 0.0])
me_icosphere_004.update()

# ---- objects
ob_light = bpy.data.objects.new('Light', light_light)
ob_camera = bpy.data.objects.new('Camera', cam_camera)
ob_d6model = bpy.data.objects.new('D6Model', me_cube_001)
ob_d20model = bpy.data.objects.new('D20Model', me_icosphere)
ob_d6collision = bpy.data.objects.new('D6Collision', me_cube_003)
ob_d20collision = bpy.data.objects.new('D20Collision', me_icosphere_001)
ob_d8collision = bpy.data.objects.new('D8Collision', me_plane)
ob_d8model = bpy.data.objects.new('D8Model', me_plane_001)
ob_d10collision = bpy.data.objects.new('D10Collision', me_icosphere_004)

# ---- transforms, parenting, visibility, modifiers, constraints
ob_light.location = (4.076, 1.005, 5.904)
ob_light.rotation_euler = (0.6503, 0.05522, 1.866)
ob_light.lock_rotations_4d = False
ob_light.empty_display_type = 'ARROWS'
ob_light.color = (0.0, 0.0, 0.0, 0.0)
ob_light.lineart.crease_threshold = 0.0
ob_camera.location = (7.359, -6.926, 4.958)
ob_camera.rotation_euler = (1.109, 0.0, 0.8149)
ob_camera.lock_rotations_4d = False
ob_camera.empty_display_type = 'ARROWS'
ob_camera.color = (0.0, 0.0, 0.0, 0.0)
ob_camera.display_type = 'WIRE'
ob_camera.lineart.crease_threshold = 0.0
ob_d6model.location = (0.0, 0.0, 0.0)
ob_d20model.location = (0.0, 0.0, 0.0)
ob_d6collision.location = (0.0, 0.0, 0.0)
ob_d20collision.location = (0.0, 0.0, 0.0)
ob_d8collision.location = (0.0, 0.0, 0.0)
ob_d8model.location = (0.0, 0.0, 0.0)
ob_d10collision.location = (0.0, 0.0, 0.0)

# ---- collection membership
col_collection.objects.link(ob_light)
col_collection.objects.link(ob_camera)
col_collection.objects.link(ob_d6model)
col_collection.objects.link(ob_d20model)
col_collection.objects.link(ob_d6collision)
col_collection.objects.link(ob_d20collision)
col_collection.objects.link(ob_d8collision)
col_collection.objects.link(ob_d8model)
col_collection.objects.link(ob_d10collision)

# ---- scene / render settings (as saved in the file)
scene.camera = ob_camera
scene.frame_start = 1; scene.frame_end = 250; scene.frame_set(153)
scene.render.engine = 'BLENDER_EEVEE_NEXT'
bpy.context.view_layer.update()
